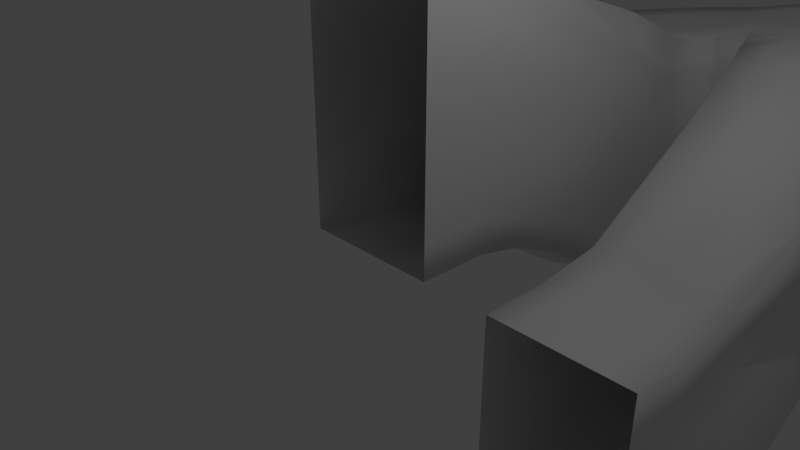 # Source: Dn_Corridor.blend  (saved by Blender 2.79.0; exported with 4.5.12 LTS)
import bpy
from mathutils import Matrix  # noqa: F401  (used for matrix-valued properties, if any)

bpy.ops.wm.read_factory_settings(use_empty=True)
scene = bpy.context.scene
scene.name = 'Scene'

# ---- collections
col_collection_1 = bpy.data.collections.new('Collection 1'); scene.collection.children.link(col_collection_1)

# ---- materials (node trees are filled in below, after node groups)
mat_material = bpy.data.materials.new('Material')
mat_material.alpha_threshold = 0.0
mat_material.use_transparent_shadow = False
mat_material.roughness = 0.5
mat_material.line_color = (0.0, 0.0, 0.0, 1.0)

# ---- material node trees

# ---- world
world_world = bpy.data.worlds.new('World'); scene.world = world_world
world_world.color = (0.05088, 0.05088, 0.05088)
world_world.use_sun_shadow = False
world_world.sun_shadow_jitter_overblur = 0.0
world_world.cycles.sampling_method = 'MANUAL'

# ---- cameras
cam_camera = bpy.data.cameras.new('Camera')
cam_camera.clip_end = 100.0
cam_camera.lens = 35.0
cam_camera.sensor_width = 32.0
cam_camera.sensor_height = 18.0
cam_camera.ortho_scale = 7.314
cam_camera.dof.focus_distance = 0.0
cam_camera.dof.aperture_fstop = 128.0

# ---- lights
light_lamp = bpy.data.lights.new('Lamp', 'POINT')
light_lamp.transmission_factor = 0.0
light_lamp.cutoff_distance = 30.0
light_lamp.energy = 100.0
light_lamp.shadow_buffer_clip_start = 1.001
light_lamp.shadow_soft_size = 0.1
light_lamp.shadow_maximum_resolution = 0.006
light_lamp.use_absolute_resolution = True

# ---- meshes
me_cube = bpy.data.meshes.new('Cube')
me_cube.from_pydata([(4.0, -5.96e-07, -3.0), (1.0, 0.0, -1.0), (-1.0, 1.788e-07, -1.0), (-1.0, 2.682e-07, 0.0), (1.0, -2.98e-07, 0.0), (1.0, -5.96e-07, 1.0), (-1.0, 3.576e-07, 1.0), (0.0, 8.941e-08, -1.0), (4.0, -5.96e-07, -1.0), (-0.5, 1.341e-07, -1.0), (1.0, -4.47e-07, 0.5), (4.0, -2.98e-07, -2.0), (-1.0, 3.129e-07, 0.5), (2.0, 3.576e-07, -3.0), (-1.0, 2.235e-07, -0.5), (1.0, -1.49e-07, -0.5), (0.5, 4.47e-08, -1.0), (2.0, 2.682e-07, -2.0), (3.0, -1.192e-07, -1.0), (3.0, 8.941e-08, -5.0), (1.0, 1.0, -1.0), (-0.8759, 1.0, -1.0), (-1.0, 1.0, 0.0), (1.0, 1.0, 0.0), (1.0, 1.0, 1.0), (-1.188, 1.0, 1.0), (0.0, 1.0, -1.261), (-0.4411, 1.0, -1.131), (1.0, 1.0, 0.5), (-1.094, 1.0, 0.5), (2.5, 1.341e-07, -5.0), (-0.938, 1.0, -0.5), (1.0, 1.0, -0.5), (2.0, 3.129e-07, -3.5), (0.5, 1.0, -1.131), (4.0, -4.47e-07, -1.5), (2.0, 3.129e-07, -1.5), (3.5, -3.576e-07, -1.0), (2.0, 2.235e-07, -2.5), (4.0, -1.49e-07, -2.5), (2.5, 1.192e-07, -1.0), (3.0, 1.0, -1.132), (2.0, 1.0, -3.0), (2.0, 1.0, -2.0), (4.0, 1.0, -2.0), (4.0, 1.0, -1.132), (4.0, 1.0, -1.555), (2.0, 1.0, -1.5), (3.5, 1.0, -1.264), (2.0, 1.0, -2.5), (4.0, 1.0, -2.5), (2.5, 1.0, -1.0), (-4.768e-07, -1.192e-07, 3.0), (-1.0, 2.682e-07, 2.0), (1.0, -2.98e-07, 2.0), (1.0, -5.96e-07, 3.0), (-1.0, 3.576e-07, 3.0), (4.0, -4.47e-07, -3.5), (1.0, -4.47e-07, 2.5), (-1.0, 3.129e-07, 2.5), (0.5, -3.576e-07, 3.0), (-1.0, 2.235e-07, 1.5), (1.0, -1.49e-07, 1.5), (-0.5, 1.192e-07, 3.0), (4.0, 0.0, -5.0), (-4.768e-07, 1.0, 3.0), (-1.083, 1.0, 2.0), (0.9569, 1.0, 2.0), (0.7674, 1.0, 2.725), (-0.7946, 1.0, 2.853), (2.0, 1.788e-07, -5.0), (2.0, 2.682e-07, -4.0), (0.837, 1.0, 2.363), (-0.8749, 1.0, 2.427), (0.3902, 1.0, 2.863), (-1.188, 1.0, 1.5), (1.0, 1.0, 1.5), (-0.399, 1.0, 2.927), (4.0, -2.98e-07, -4.0), (2.0, 2.235e-07, -4.5), (4.0, -1.49e-07, -4.5), (3.5, 4.47e-08, -5.0), (4.0, 1.0, -5.0), (2.0, 1.0, -5.0), (2.0, 1.0, -4.0), (4.0, 1.0, -4.0), (4.0, 1.0, -3.0), (3.0, 1.0, -5.0), (2.5, 1.0, -5.0), (4.0, 1.0, -3.5), (2.0, 1.0, -3.5), (2.0, 1.0, -4.5), (4.0, 1.0, -4.5), (3.5, 1.0, -5.0), (0.8627, 2.0, -1.292), (-0.9362, 2.0, -1.292), (-1.06, 2.0, -0.292), (1.0, 2.0, -0.292), (1.0, 2.0, 0.708), (-1.188, 2.0, 0.708), (0.0, 2.0, -1.553), (-0.472, 2.0, -1.413), (1.0, 2.0, 0.208), (-1.094, 2.0, 0.208), (-1.059, 2.0, -0.792), (0.9313, 2.0, -0.792), (0.4348, 2.0, -1.423), (-4.768e-07, 2.0, 2.708), (-1.083, 2.0, 1.708), (0.9569, 2.0, 1.708), (0.7674, 2.0, 2.433), (-0.7946, 2.0, 2.561), (0.837, 2.0, 2.071), (-0.8749, 2.0, 2.135), (0.3902, 2.0, 2.571), (-1.188, 2.0, 1.208), (1.0, 2.0, 1.208), (-0.399, 2.0, 2.635), (0.8627, 3.0, -1.755), (-0.9362, 3.0, -1.755), (-1.06, 3.0, -0.7549), (1.0, 3.0, -0.7549), (1.0, 3.0, 0.2451), (-1.188, 3.0, 0.2451), (0.0, 3.0, -2.016), (-0.472, 3.0, -1.876), (1.0, 3.0, -0.2549), (-1.094, 3.0, -0.2549), (-1.059, 3.0, -1.255), (0.9313, 3.0, -1.255), (0.4348, 3.0, -1.886), (-4.768e-07, 3.0, 2.068), (-1.083, 3.0, 1.245), (0.9569, 3.0, 1.245), (0.7674, 3.0, 1.97), (-0.7946, 3.0, 2.098), (0.837, 3.0, 1.608), (-0.8749, 3.0, 1.672), (0.3846, 3.0, 2.022), (-1.188, 3.0, 0.7451), (1.0, 3.0, 0.7451), (-0.3974, 3.0, 2.085), (0.8627, 4.0, -2.369), (-1.0, 4.0, -2.369), (-1.0, 4.0, -1.369), (1.0, 4.0, -1.369), (1.0, 4.0, -0.3688), (-1.188, 4.0, -0.3688), (0.0, 4.0, -2.63), (-0.5, 4.0, -2.5), (1.0, 4.0, -0.8688), (-1.094, 4.0, -0.8688), (-1.0, 4.0, -1.869), (0.9313, 4.0, -1.869), (0.4348, 4.0, -2.5), (-4.768e-07, 4.0, 1.454), (-1.083, 4.0, 0.6312), (1.0, 4.0, 0.6312), (1.0, 4.0, 1.631), (-0.7946, 4.0, 1.484), (1.0, 4.0, 1.131), (-0.8749, 4.0, 1.058), (0.5, 4.0, 1.542), (-1.188, 4.0, 0.1312), (1.0, 4.0, 0.1312), (-0.3974, 4.0, 1.471), (1.0, 5.0, -2.84), (-0.9453, 4.961, -2.842), (-0.9644, 4.978, -2.004), (1.026, 5.0, -2.004), (1.065, 5.0, -1.004), (-1.021, 5.013, -1.004), (0.0, 5.0, -3.101), (-0.476, 4.987, -2.98), (1.065, 5.0, -1.504), (-1.0, 5.0, -1.504), (-0.9267, 4.942, -2.504), (1.0, 5.0, -2.504), (0.5, 5.0, -2.971), (-4.768e-07, 5.0, 0.9912), (-1.021, 5.013, -0.003923), (1.03, 5.0, -0.003923), (1.0, 5.0, 1.169), (-1.0, 5.0, 1.169), (1.0, 5.0, 0.4961), (-1.0, 5.0, 0.4961), (0.5, 5.0, 1.08), (-1.055, 5.035, -0.5039), (1.072, 5.0, -0.5039), (-0.5, 5.0, 1.08), (2.066, 2.0, -0.8), (2.998, 2.0, -0.9318), (2.0, 2.0, -2.8), (1.836, 2.0, -1.8), (4.0, 2.0, -1.8), (4.0, 2.0, -0.9318), (4.0, 2.0, -1.355), (1.774, 2.0, -1.3), (3.5, 2.0, -1.064), (2.0, 2.0, -2.3), (4.131, 2.0, -2.3), (2.544, 2.0, -0.8), (4.0, 2.0, -4.8), (2.263, 2.0, -4.64), (2.018, 2.0, -3.8), (4.341, 2.0, -3.8), (4.263, 2.0, -2.8), (3.0, 2.0, -4.8), (2.629, 2.0, -4.72), (4.293, 2.0, -3.3), (2.0, 2.0, -3.3), (2.163, 2.0, -4.22), (4.17, 2.0, -4.3), (3.5, 2.0, -4.8), (2.066, 3.0, -0.2), (3.0, 2.715, 0.0528), (2.0, 3.0, -2.2), (1.836, 3.0, -1.2), (4.127, 3.0, -1.2), (4.127, 3.0, -0.2), (4.254, 3.0, -0.7), (1.774, 3.0, -0.7), (3.553, 2.888, -0.09345), (2.0, 3.0, -1.7), (4.131, 3.0, -1.7), (2.57, 2.864, -0.0736), (4.0, 3.0, -4.29), (2.263, 3.0, -4.04), (2.018, 3.0, -3.2), (4.341, 3.0, -3.2), (4.263, 3.0, -2.2), (3.0, 3.0, -4.38), (2.62, 3.0, -4.212), (4.293, 3.0, -2.7), (2.0, 3.0, -2.7), (2.163, 3.0, -3.62), (4.17, 3.0, -3.713), (3.5, 3.0, -4.38), (2.066, 4.0, 0.4), (3.0, 3.715, 0.6528), (2.0, 4.0, -1.6), (1.836, 4.0, -0.6), (4.127, 4.0, -0.6), (4.127, 4.0, 0.4), (4.254, 4.0, -0.1), (1.774, 4.0, -0.1), (3.553, 3.888, 0.5066), (2.0, 4.0, -1.1), (4.131, 4.0, -1.1), (2.57, 3.864, 0.5264), (4.0, 4.0, -3.69), (2.263, 4.0, -3.44), (2.018, 4.0, -2.6), (4.341, 4.0, -2.6), (4.263, 4.0, -1.6), (3.0, 4.0, -3.78), (2.62, 4.0, -3.612), (4.293, 4.0, -2.1), (2.0, 4.0, -2.1), (2.163, 4.0, -3.02), (4.17, 4.0, -3.113), (3.5, 4.0, -3.78), (2.0, 4.992, 0.9841), (3.0, 4.715, 1.253), (2.07, 5.03, -1.0), (2.041, 5.02, 1.192e-07), (4.127, 5.0, 1.192e-07), (4.127, 5.0, 1.0), (4.254, 5.0, 0.5), (2.0, 4.994, 0.5), (3.553, 4.888, 1.107), (2.083, 5.032, -0.5), (4.131, 5.0, -0.5), (2.5, 4.864, 1.126), (4.0, 5.0, -3.296), (2.0, 5.0, -3.293), (2.053, 5.01, -2.0), (4.341, 5.0, -2.0), (4.263, 5.0, -1.0), (3.0, 5.0, -3.477), (2.5, 5.0, -3.387), (4.293, 5.0, -1.5), (2.064, 5.021, -1.5), (2.001, 5.0, -2.553), (4.144, 5.0, -2.552), (3.5, 5.0, -3.387), (1.991, 5.143, 1.105), (3.01, 5.331, 1.289), (2.081, 5.216, -0.9635), (2.025, 5.155, 0.1012), (4.038, 5.789, 0.1012), (4.029, 5.789, 1.166), (4.055, 5.789, 0.6335), (1.991, 5.126, 0.6321), (3.519, 5.612, 1.184), (2.088, 5.183, -0.4312), (4.147, 5.789, -0.4312), (2.5, 5.225, 1.223), (4.029, 5.789, -3.213), (1.991, 5.172, -3.33), (2.059, 5.194, -2.028), (4.369, 5.789, -2.028), (4.291, 5.789, -0.9635), (3.01, 5.481, -3.377), (2.5, 5.326, -3.381), (4.294, 5.789, -1.496), (2.075, 5.213, -1.496), (1.991, 5.172, -2.621), (4.182, 5.789, -2.561), (3.519, 5.635, -3.259), (1.999, 5.285, 1.21), (3.0, 6.0, 1.31), (2.101, 5.389, -1.092), (2.035, 5.275, 0.1126), (4.001, 6.67, 0.1126), (4.001, 6.67, 1.317), (4.001, 6.67, 0.7147), (1.999, 5.238, 0.6985), (3.5, 6.335, 1.317), (2.101, 5.309, -0.4896), (4.001, 6.67, -0.4896), (2.5, 5.642, 1.275), (4.001, 6.67, -3.237), (1.999, 5.33, -3.327), (2.034, 5.339, -2.301), (4.007, 6.67, -2.296), (4.01, 6.67, -1.092), (3.0, 6.0, -3.237), (2.5, 5.665, -3.284), (4.004, 6.67, -1.694), (2.101, 5.39, -1.694), (1.999, 5.33, -2.986), (4.001, 6.67, -2.898), (3.5, 6.335, -3.237), (1.972, 5.445, 1.266), (2.75, 6.434, 1.325), (2.065, 5.552, -1.0), (1.994, 5.394, 0.2043), (3.528, 7.353, 0.2043), (3.528, 7.353, 1.392), (3.528, 7.353, 0.8064), (1.972, 5.364, 0.7626), (3.139, 6.894, 1.362), (2.067, 5.446, -0.3979), (3.528, 7.353, -0.3979), (2.361, 5.959, 1.291), (3.528, 7.353, -3.281), (1.972, 5.515, -3.305), (2.018, 5.54, -2.204), (3.528, 7.353, -2.204), (3.528, 7.353, -1.0), (2.75, 6.434, -3.279), (2.361, 5.974, -3.259), (3.528, 7.353, -1.602), (2.061, 5.594, -1.602), (1.972, 5.515, -2.837), (3.528, 7.353, -2.806), (3.139, 6.894, -3.281), (1.907, 5.574, 1.278), (2.41, 6.761, 1.278), (1.983, 5.683, -0.9833), (1.924, 5.501, 0.2209), (2.913, 7.856, 0.2209), (2.913, 7.856, 1.278), (2.913, 7.856, 0.771), (1.907, 5.471, 0.771), (2.661, 7.309, 1.278), (1.989, 5.557, -0.3812), (2.913, 7.856, -0.3812), (2.158, 6.186, 1.278), (2.913, 7.856, -3.295), (1.907, 5.667, -3.272), (1.944, 5.697, -2.188), (2.913, 7.856, -2.188), (2.913, 7.856, -0.9833), (2.41, 6.761, -3.349), (2.158, 6.214, -3.263), (2.913, 7.856, -1.585), (1.974, 5.753, -1.585), (1.907, 5.667, -2.782), (2.913, 7.856, -2.79), (2.661, 7.309, -3.303), (1.722, 5.678, 1.191), (1.93, 7.005, 1.253), (1.785, 5.813, -1.0), (1.732, 5.616, 0.2043), (2.139, 8.176, 0.2043), (2.139, 8.191, 1.309), (2.139, 8.191, 0.8064), (1.722, 5.589, 0.7672), (2.034, 7.598, 1.285), (1.796, 5.664, -0.3979), (2.139, 8.091, -0.3979), (1.826, 6.377, 1.219), (2.139, 8.191, -3.237), (1.722, 5.819, -3.244), (1.74, 5.841, -2.204), (2.139, 8.091, -2.204), (2.139, 8.091, -1.0), (1.93, 7.005, -3.425), (1.826, 6.412, -3.303), (2.139, 8.091, -1.602), (1.771, 5.892, -1.602), (1.722, 5.819, -2.769), (2.139, 8.155, -2.768), (2.034, 7.598, -3.303), (2.004, 1.0, -0.9999), (2.004, 1.825e-07, -0.9999), (1.502, 5.68, 1.141), (1.547, 7.021, 1.22), (1.581, 5.814, -1.046), (1.517, 5.637, 0.1578), (1.592, 8.142, 0.1578), (1.592, 8.224, 1.223), (1.592, 8.224, 0.76), (1.502, 5.616, 0.7438), (1.57, 7.623, 1.223), (1.595, 5.669, -0.4443), (1.592, 7.989, -0.4443), (1.525, 6.386, 1.189), (1.592, 8.221, -3.179), (1.502, 5.817, -3.144), (1.509, 5.827, -2.251), (1.592, 7.989, -2.251), (1.592, 7.989, -1.046), (1.547, 7.021, -3.348), (1.525, 6.419, -3.236), (1.592, 7.989, -1.649), (1.568, 5.869, -1.649), (1.502, 5.817, -2.814), (1.592, 8.137, -2.837), (1.57, 7.623, -3.236), (0.9905, 5.271, -2.949), (-0.9128, 5.469, -2.949), (-0.924, 5.48, -2.004), (1.048, 5.271, -2.004), (1.108, 5.271, -1.004), (-1.055, 5.588, -1.004), (0.0, 5.409, -3.11), (-0.4603, 5.443, -3.023), (1.108, 5.271, -1.504), (-0.9905, 5.547, -1.504), (-0.8558, 5.412, -2.504), (0.9905, 5.271, -2.504), (0.4952, 5.34, -3.037), (-4.768e-07, 5.409, 0.9514), (-1.055, 5.588, -0.003923), (1.05, 5.268, -0.003923), (0.9905, 5.27, 1.06), (-0.9905, 5.547, 1.06), (0.9905, 5.27, 0.4961), (-0.9905, 5.547, 0.4961), (0.4952, 5.34, 1.001), (-1.119, 5.63, -0.5039), (1.112, 5.268, -0.5039), (-0.4952, 5.478, 1.021), (1.02, 5.517, -2.997), (-0.7528, 6.236, -3.004), (-0.7528, 6.236, -2.004), (1.089, 5.517, -2.004), (1.159, 5.519, -1.004), (-0.8833, 6.344, -1.004), (0.1002, 5.91, -3.07), (-0.3278, 6.079, -3.015), (1.159, 5.519, -1.504), (-0.8192, 6.303, -1.504), (-0.6845, 6.169, -2.504), (1.02, 5.517, -2.504), (0.5599, 5.713, -3.048), (0.1002, 5.91, 0.9937), (-0.8833, 6.344, -0.003923), (1.089, 5.491, -0.003923), (1.02, 5.492, 0.9961), (-0.8192, 6.303, 0.9961), (1.02, 5.495, 0.4961), (-0.8192, 6.303, 0.4961), (0.5599, 5.713, 0.9931), (-0.9473, 6.386, -0.5039), (1.159, 5.489, -0.5039), (-0.3595, 6.107, 0.9961), (1.187, 5.727, -2.979), (-0.2045, 7.028, -3.009), (-0.2045, 7.028, -2.004), (1.244, 5.733, -2.004), (1.306, 5.721, -1.004), (-0.335, 7.137, -1.004), (0.4582, 6.411, -3.193), (0.1293, 6.726, -3.111), (1.302, 5.743, -1.504), (-0.271, 7.096, -1.504), (-0.1363, 6.961, -2.505), (1.187, 5.727, -2.504), (0.8228, 6.069, -3.098), (0.4582, 6.411, 1.016), (-0.335, 7.137, -0.003923), (1.246, 5.646, -0.003923), (1.187, 5.643, 1.004), (-0.271, 7.096, 1.016), (1.187, 5.648, 0.4961), (-0.271, 7.096, 0.4961), (0.8228, 6.068, 1.016), (-0.3991, 7.179, -0.5039), (1.312, 5.644, -0.5039), (0.09362, 6.753, 1.016), (1.297, 5.821, -3.009), (0.2491, 7.43, -3.063), (0.2582, 7.421, -2.004), (1.339, 5.834, -2.004), (1.395, 5.809, -1.004), (0.1277, 7.529, -1.004), (0.7446, 6.655, -3.237), (0.5002, 7.049, -3.153), (1.386, 5.847, -1.504), (0.1918, 7.488, -1.504), (0.3264, 7.354, -2.505), (1.297, 5.821, -2.502), (1.021, 6.238, -3.138), (0.7446, 6.655, 1.046), (0.1277, 7.529, -0.003923), (1.345, 5.71, -0.003923), (1.297, 5.704, 1.019), (0.1918, 7.488, 1.046), (1.297, 5.708, 0.4961), (0.1918, 7.488, 0.4961), (1.021, 6.226, 1.046), (0.06361, 7.571, -0.5039), (1.405, 5.708, -0.5039), (0.4682, 7.071, 1.046), (1.398, 5.711, 1.074), (1.175, 6.82, 1.124), (1.482, 5.838, -1.046), (1.445, 5.722, -0.04452), (0.9509, 7.786, -0.04452), (0.9522, 7.797, 1.124), (0.9522, 7.797, 0.4564), (1.398, 5.698, 0.4564), (1.064, 7.309, 1.124), (1.495, 5.714, -0.5455), (0.9414, 7.77, -0.5455), (1.287, 6.299, 1.122), (0.9522, 7.797, -3.214), (1.398, 5.844, -3.065), (1.427, 5.861, -2.048), (0.9522, 7.77, -2.048), (0.9521, 7.765, -1.046), (1.175, 6.82, -3.299), (1.287, 6.332, -3.183), (0.9522, 7.767, -1.547), (1.472, 5.882, -1.547), (1.398, 5.844, -2.543), (0.9579, 7.767, -2.581), (1.064, 7.309, -3.307)], [], [(17, 43, 47, 36), (11, 44, 50, 39), (35, 46, 44, 11), (38, 49, 43, 17), (40, 51, 41, 18), (18, 41, 48, 37), (39, 50, 86, 0), (13, 42, 49, 38), (37, 48, 45, 8), (8, 45, 46, 35), (16, 34, 26, 7), (5, 24, 28, 10), (30, 88, 83, 70), (2, 21, 31, 14), (12, 29, 25, 6), (15, 32, 20, 1), (71, 84, 90, 33), (19, 87, 88, 30), (7, 26, 27, 9), (14, 31, 22, 3), (1, 20, 34, 16), (10, 28, 23, 4), (4, 23, 32, 15), (79, 91, 84, 71), (9, 27, 21, 2), (3, 22, 29, 12), (64, 82, 93, 81), (55, 68, 72, 58), (60, 74, 68, 55), (6, 25, 75, 61), (59, 73, 69, 56), (62, 76, 24, 5), (52, 65, 74, 60), (63, 77, 65, 52), (57, 89, 85, 78), (61, 75, 66, 53), (78, 85, 92, 80), (58, 72, 67, 54), (54, 67, 76, 62), (56, 69, 77, 63), (53, 66, 73, 59), (80, 92, 82, 64), (33, 90, 42, 13), (70, 83, 91, 79), (0, 86, 89, 57), (81, 93, 87, 19), (69, 111, 117, 77), (22, 96, 103, 29), (76, 116, 98, 24), (31, 104, 96, 22), (25, 99, 115, 75), (21, 95, 104, 31), (68, 110, 112, 72), (23, 97, 105, 32), (72, 112, 109, 67), (32, 105, 94, 20), (73, 113, 111, 69), (66, 108, 113, 73), (65, 107, 114, 74), (34, 106, 100, 26), (74, 114, 110, 68), (27, 101, 95, 21), (20, 94, 106, 34), (75, 115, 108, 66), (26, 100, 101, 27), (77, 117, 107, 65), (24, 98, 102, 28), (67, 109, 116, 76), (28, 102, 97, 23), (29, 103, 99, 25), (109, 133, 140, 116), (95, 119, 128, 104), (103, 127, 123, 99), (111, 135, 141, 117), (105, 129, 118, 94), (104, 128, 120, 96), (112, 136, 133, 109), (94, 118, 130, 106), (97, 121, 129, 105), (108, 132, 137, 113), (110, 134, 136, 112), (106, 130, 124, 100), (114, 138, 134, 110), (113, 137, 135, 111), (100, 124, 125, 101), (117, 141, 131, 107), (107, 131, 138, 114), (102, 126, 121, 97), (116, 140, 122, 98), (101, 125, 119, 95), (115, 139, 132, 108), (96, 120, 127, 103), (99, 123, 139, 115), (98, 122, 126, 102), (130, 154, 148, 124), (138, 162, 158, 134), (137, 161, 159, 135), (124, 148, 149, 125), (141, 165, 155, 131), (131, 155, 162, 138), (126, 150, 145, 121), (140, 164, 146, 122), (125, 149, 143, 119), (139, 163, 156, 132), (120, 144, 151, 127), (123, 147, 163, 139), (122, 146, 150, 126), (133, 157, 164, 140), (119, 143, 152, 128), (127, 151, 147, 123), (135, 159, 165, 141), (129, 153, 142, 118), (128, 152, 144, 120), (136, 160, 157, 133), (118, 142, 154, 130), (121, 145, 153, 129), (132, 156, 161, 137), (134, 158, 160, 136), (143, 167, 176, 152), (151, 175, 171, 147), (159, 183, 189, 165), (153, 177, 166, 142), (152, 176, 168, 144), (160, 184, 181, 157), (142, 166, 178, 154), (145, 169, 177, 153), (156, 180, 185, 161), (158, 182, 184, 160), (154, 178, 172, 148), (162, 186, 182, 158), (161, 185, 183, 159), (148, 172, 173, 149), (165, 189, 179, 155), (155, 179, 186, 162), (150, 174, 169, 145), (164, 188, 170, 146), (149, 173, 167, 143), (163, 187, 180, 156), (144, 168, 175, 151), (147, 171, 187, 163), (146, 170, 174, 150), (157, 181, 188, 164), (45, 195, 196, 46), (43, 193, 197, 47), (49, 199, 193, 43), (88, 208, 203, 83), (91, 211, 204, 84), (87, 207, 208, 88), (48, 198, 195, 45), (85, 205, 212, 92), (93, 213, 207, 87), (89, 209, 205, 85), (42, 192, 199, 49), (84, 204, 210, 90), (51, 201, 191, 41), (86, 206, 209, 89), (83, 203, 211, 91), (44, 194, 200, 50), (92, 212, 202, 82), (50, 200, 206, 86), (82, 202, 213, 93), (90, 210, 192, 42), (41, 191, 198, 48), (46, 196, 194, 44), (193, 217, 221, 197), (191, 215, 222, 198), (206, 230, 233, 209), (198, 222, 219, 195), (195, 219, 220, 196), (207, 231, 232, 208), (192, 216, 223, 199), (200, 224, 230, 206), (209, 233, 229, 205), (201, 225, 215, 191), (211, 235, 228, 204), (204, 228, 234, 210), (197, 221, 214, 190), (205, 229, 236, 212), (203, 227, 235, 211), (210, 234, 216, 192), (213, 237, 231, 207), (212, 236, 226, 202), (194, 218, 224, 200), (190, 214, 225, 201), (196, 220, 218, 194), (202, 226, 237, 213), (199, 223, 217, 193), (208, 232, 227, 203), (221, 245, 238, 214), (229, 253, 260, 236), (227, 251, 259, 235), (234, 258, 240, 216), (237, 261, 255, 231), (236, 260, 250, 226), (218, 242, 248, 224), (214, 238, 249, 225), (220, 244, 242, 218), (226, 250, 261, 237), (223, 247, 241, 217), (232, 256, 251, 227), (217, 241, 245, 221), (215, 239, 246, 222), (230, 254, 257, 233), (222, 246, 243, 219), (219, 243, 244, 220), (231, 255, 256, 232), (216, 240, 247, 223), (224, 248, 254, 230), (233, 257, 253, 229), (225, 249, 239, 215), (235, 259, 252, 228), (228, 252, 258, 234), (239, 263, 270, 246), (254, 278, 281, 257), (246, 270, 267, 243), (243, 267, 268, 244), (255, 279, 280, 256), (240, 264, 271, 247), (248, 272, 278, 254), (257, 281, 277, 253), (249, 273, 263, 239), (259, 283, 276, 252), (252, 276, 282, 258), (245, 269, 262, 238), (253, 277, 284, 260), (251, 275, 283, 259), (258, 282, 264, 240), (261, 285, 279, 255), (260, 284, 274, 250), (242, 266, 272, 248), (238, 262, 273, 249), (244, 268, 266, 242), (250, 274, 285, 261), (247, 271, 265, 241), (256, 280, 275, 251), (241, 265, 269, 245), (269, 293, 286, 262), (277, 301, 308, 284), (275, 299, 307, 283), (282, 306, 288, 264), (285, 309, 303, 279), (284, 308, 298, 274), (266, 290, 296, 272), (262, 286, 297, 273), (268, 292, 290, 266), (274, 298, 309, 285), (271, 295, 289, 265), (280, 304, 299, 275), (265, 289, 293, 269), (263, 287, 294, 270), (278, 302, 305, 281), (270, 294, 291, 267), (267, 291, 292, 268), (279, 303, 304, 280), (264, 288, 295, 271), (272, 296, 302, 278), (281, 305, 301, 277), (273, 297, 287, 263), (283, 307, 300, 276), (276, 300, 306, 282), (287, 311, 318, 294), (302, 326, 329, 305), (294, 318, 315, 291), (291, 315, 316, 292), (303, 327, 328, 304), (288, 312, 319, 295), (296, 320, 326, 302), (305, 329, 325, 301), (297, 321, 311, 287), (307, 331, 324, 300), (300, 324, 330, 306), (293, 317, 310, 286), (301, 325, 332, 308), (299, 323, 331, 307), (306, 330, 312, 288), (309, 333, 327, 303), (308, 332, 322, 298), (290, 314, 320, 296), (286, 310, 321, 297), (292, 316, 314, 290), (298, 322, 333, 309), (295, 319, 313, 289), (304, 328, 323, 299), (289, 313, 317, 293), (325, 349, 356, 332), (323, 347, 355, 331), (330, 354, 336, 312), (333, 357, 351, 327), (332, 356, 346, 322), (314, 338, 344, 320), (310, 334, 345, 321), (316, 340, 338, 314), (322, 346, 357, 333), (319, 343, 337, 313), (328, 352, 347, 323), (313, 337, 341, 317), (311, 335, 342, 318), (326, 350, 353, 329), (318, 342, 339, 315), (315, 339, 340, 316), (327, 351, 352, 328), (312, 336, 343, 319), (320, 344, 350, 326), (329, 353, 349, 325), (321, 345, 335, 311), (331, 355, 348, 324), (324, 348, 354, 330), (317, 341, 334, 310), (350, 374, 377, 353), (342, 366, 363, 339), (339, 363, 364, 340), (351, 375, 376, 352), (336, 360, 367, 343), (344, 368, 374, 350), (353, 377, 373, 349), (345, 369, 359, 335), (355, 379, 372, 348), (348, 372, 378, 354), (341, 365, 358, 334), (349, 373, 380, 356), (347, 371, 379, 355), (354, 378, 360, 336), (357, 381, 375, 351), (356, 380, 370, 346), (338, 362, 368, 344), (334, 358, 369, 345), (340, 364, 362, 338), (346, 370, 381, 357), (343, 367, 361, 337), (352, 376, 371, 347), (337, 361, 365, 341), (335, 359, 366, 342), (373, 397, 404, 380), (371, 395, 403, 379), (378, 402, 384, 360), (381, 405, 399, 375), (380, 404, 394, 370), (362, 386, 392, 368), (358, 382, 393, 369), (364, 388, 386, 362), (370, 394, 405, 381), (367, 391, 385, 361), (376, 400, 395, 371), (361, 385, 389, 365), (359, 383, 390, 366), (374, 398, 401, 377), (366, 390, 387, 363), (363, 387, 388, 364), (375, 399, 400, 376), (360, 384, 391, 367), (368, 392, 398, 374), (377, 401, 397, 373), (369, 393, 383, 359), (379, 403, 396, 372), (372, 396, 402, 378), (365, 389, 382, 358), (407, 406, 51, 40), (190, 406, 47, 197), (201, 51, 406, 190), (36, 47, 406, 407), (386, 412, 418, 392), (382, 408, 419, 393), (388, 414, 412, 386), (394, 420, 431, 405), (391, 417, 411, 385), (400, 426, 421, 395), (385, 411, 415, 389), (383, 409, 416, 390), (398, 424, 427, 401), (390, 416, 413, 387), (387, 413, 414, 388), (399, 425, 426, 400), (384, 410, 417, 391), (392, 418, 424, 398), (401, 427, 423, 397), (393, 419, 409, 383), (403, 429, 422, 396), (396, 422, 428, 402), (389, 415, 408, 382), (397, 423, 430, 404), (395, 421, 429, 403), (402, 428, 410, 384), (405, 431, 425, 399), (404, 430, 420, 394), (175, 441, 437, 171), (183, 449, 455, 189), (177, 443, 432, 166), (176, 442, 434, 168), (184, 450, 447, 181), (166, 432, 444, 178), (169, 435, 443, 177), (180, 446, 451, 185), (182, 448, 450, 184), (178, 444, 438, 172), (186, 452, 448, 182), (185, 451, 449, 183), (172, 438, 439, 173), (189, 455, 445, 179), (179, 445, 452, 186), (174, 440, 435, 169), (188, 454, 436, 170), (173, 439, 433, 167), (187, 453, 446, 180), (168, 434, 441, 175), (171, 437, 453, 187), (170, 436, 440, 174), (181, 447, 454, 188), (167, 433, 442, 176), (433, 457, 466, 442), (441, 465, 461, 437), (449, 473, 479, 455), (443, 467, 456, 432), (442, 466, 458, 434), (450, 474, 471, 447), (432, 456, 468, 444), (435, 459, 467, 443), (446, 470, 475, 451), (448, 472, 474, 450), (444, 468, 462, 438), (452, 476, 472, 448), (451, 475, 473, 449), (438, 462, 463, 439), (455, 479, 469, 445), (445, 469, 476, 452), (440, 464, 459, 435), (454, 478, 460, 436), (439, 463, 457, 433), (453, 477, 470, 446), (434, 458, 465, 441), (437, 461, 477, 453), (436, 460, 464, 440), (447, 471, 478, 454), (475, 499, 497, 473), (462, 486, 487, 463), (479, 503, 493, 469), (469, 493, 500, 476), (464, 488, 483, 459), (478, 502, 484, 460), (463, 487, 481, 457), (477, 501, 494, 470), (458, 482, 489, 465), (461, 485, 501, 477), (460, 484, 488, 464), (471, 495, 502, 478), (457, 481, 490, 466), (465, 489, 485, 461), (473, 497, 503, 479), (467, 491, 480, 456), (466, 490, 482, 458), (474, 498, 495, 471), (456, 480, 492, 468), (459, 483, 491, 467), (470, 494, 499, 475), (472, 496, 498, 474), (468, 492, 486, 462), (476, 500, 496, 472), (489, 513, 509, 485), (497, 521, 527, 503), (491, 515, 504, 480), (490, 514, 506, 482), (498, 522, 519, 495), (480, 504, 516, 492), (483, 507, 515, 491), (494, 518, 523, 499), (496, 520, 522, 498), (492, 516, 510, 486), (500, 524, 520, 496), (499, 523, 521, 497), (486, 510, 511, 487), (503, 527, 517, 493), (493, 517, 524, 500), (488, 512, 507, 483), (502, 526, 508, 484), (487, 511, 505, 481), (501, 525, 518, 494), (482, 506, 513, 489), (485, 509, 525, 501), (484, 508, 512, 488), (495, 519, 526, 502), (481, 505, 514, 490), (422, 542, 548, 428), (415, 535, 528, 408), (423, 543, 550, 430), (421, 541, 549, 429), (412, 532, 538, 418), (428, 548, 530, 410), (431, 551, 545, 425), (430, 550, 540, 420), (408, 528, 539, 419), (414, 534, 532, 412), (420, 540, 551, 431), (426, 546, 541, 421), (411, 531, 535, 415), (409, 529, 536, 416), (424, 544, 547, 427), (416, 536, 533, 413), (413, 533, 534, 414), (425, 545, 546, 426), (417, 537, 531, 411), (410, 530, 537, 417), (418, 538, 544, 424), (427, 547, 543, 423), (419, 539, 529, 409), (429, 549, 542, 422), (504, 541, 546, 516), (516, 546, 545, 510), (510, 545, 551, 511), (511, 551, 540, 505), (515, 549, 541, 504), (507, 542, 549, 515), (512, 548, 542, 507), (508, 530, 548, 512), (526, 537, 530, 508), (519, 531, 537, 526), (522, 535, 531, 519), (520, 528, 535, 522), (520, 524, 539, 528), (524, 517, 529, 539), (517, 527, 536, 529), (527, 521, 533, 536), (521, 523, 534, 533), (523, 518, 532, 534), (518, 525, 538, 532), (525, 509, 544, 538), (509, 513, 547, 544), (513, 506, 543, 547), (506, 514, 550, 543), (514, 505, 540, 550)])
me_cube.polygons.foreach_set('use_smooth', [True] * 528)
me_cube.materials.append(mat_material)
me_cube.use_remesh_preserve_volume = False
me_cube.use_remesh_preserve_attributes = False
me_cube.use_mirror_vertex_groups = False
me_cube.update()

# ---- objects
ob_cube = bpy.data.objects.new('Cube', me_cube)
ob_lamp = bpy.data.objects.new('Lamp', light_lamp)
ob_camera = bpy.data.objects.new('Camera', cam_camera)

# ---- transforms, parenting, visibility, modifiers, constraints
ob_cube.location = (0.0, 0.0, 1.0)
ob_cube.lock_rotations_4d = False
ob_cube.empty_display_type = 'ARROWS'
ob_cube.lineart.crease_threshold = 0.0
ob_lamp.location = (4.076, 1.005, 5.904)
ob_lamp.rotation_euler = (0.6503, 0.05522, 1.866)
ob_lamp.lock_rotations_4d = False
ob_lamp.empty_display_type = 'ARROWS'
ob_lamp.color = (0.0, 0.0, 0.0, 0.0)
ob_lamp.lineart.crease_threshold = 0.0
ob_camera.location = (7.481, -6.508, 5.344)
ob_camera.rotation_euler = (1.109, 0.0, 0.8149)
ob_camera.lock_rotations_4d = False
ob_camera.empty_display_type = 'ARROWS'
ob_camera.color = (0.0, 0.0, 0.0, 0.0)
ob_camera.display_type = 'WIRE'
ob_camera.lineart.crease_threshold = 0.0

# ---- collection membership
col_collection_1.objects.link(ob_cube)
col_collection_1.objects.link(ob_lamp)
col_collection_1.objects.link(ob_camera)

# ---- scene / render settings (as saved in the file)
scene.camera = ob_camera
scene.frame_start = 1; scene.frame_end = 250; scene.frame_set(1)
scene.render.engine = 'BLENDER_EEVEE_NEXT'
scene.render.resolution_percentage = 50
scene.render.dither_intensity = 0.0
scene.cycles.use_denoising = False
scene.cycles.samples = 128
scene.cycles.sampling_pattern = 'TABULATED_SOBOL'
scene.cycles.use_adaptive_sampling = False
scene.cycles.use_light_tree = False
scene.cycles.blur_glossy = 0.0
scene.cycles.sample_clamp_indirect = 0.0
scene.view_settings.view_transform = 'Standard'
bpy.context.view_layer.update()
